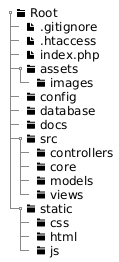

The diagram above was rendered by PlantUML. Its source (embedded in the PNG):
@startsalt
{
{T
 + <&folder> Root
 ++ <&file> .gitignore
 ++ <&file> .htaccess
 ++ <&file> index.php
 ++ <&folder> assets
 +++ <&folder> images
 ++ <&folder> config
 ++ <&folder> database
 ++ <&folder> docs
 ++ <&folder> src
 +++ <&folder> controllers
 +++ <&folder> core
 +++ <&folder> models
 +++ <&folder> views
 ++ <&folder> static
 +++ <&folder> css
 +++ <&folder> html
 +++ <&folder> js
}
}
@endsalt